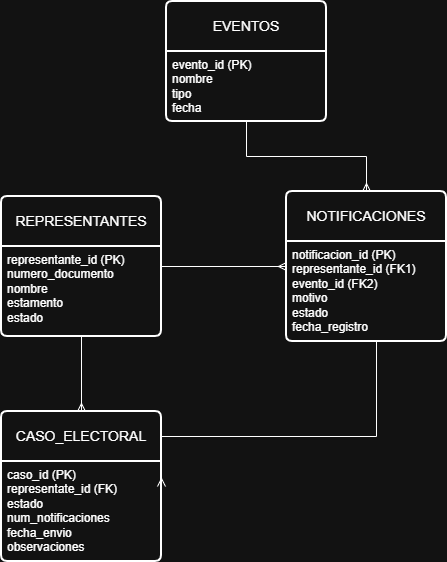

The diagram above was exported from draw.io. Its source (the exported page's mxGraphModel, read from the mxfile embedded in the PNG):
<mxGraphModel dx="1269" dy="623" grid="1" gridSize="10" guides="1" tooltips="1" connect="1" arrows="1" fold="1" page="1" pageScale="1" pageWidth="827" pageHeight="1169" math="0" shadow="0">
  <root>
    <mxCell id="0" />
    <mxCell id="1" parent="0" />
    <mxCell id="kWvR13xT3apLDQEQfYwi-24" edge="1" parent="1" source="kWvR13xT3apLDQEQfYwi-15" style="edgeStyle=orthogonalEdgeStyle;rounded=0;orthogonalLoop=1;jettySize=auto;html=1;exitX=1;exitY=0.5;exitDx=0;exitDy=0;entryX=0;entryY=0.5;entryDx=0;entryDy=0;endArrow=ERmany;endFill=0;" target="kWvR13xT3apLDQEQfYwi-20">
      <mxGeometry relative="1" as="geometry" />
    </mxCell>
    <mxCell id="kWvR13xT3apLDQEQfYwi-26" edge="1" parent="1" source="kWvR13xT3apLDQEQfYwi-15" style="edgeStyle=orthogonalEdgeStyle;rounded=0;orthogonalLoop=1;jettySize=auto;html=1;entryX=0.5;entryY=0;entryDx=0;entryDy=0;endArrow=ERmany;endFill=0;" target="kWvR13xT3apLDQEQfYwi-22">
      <mxGeometry relative="1" as="geometry" />
    </mxCell>
    <mxCell id="kWvR13xT3apLDQEQfYwi-15" parent="1" style="swimlane;childLayout=stackLayout;horizontal=1;startSize=50;horizontalStack=0;rounded=1;fontSize=14;fontStyle=0;strokeWidth=2;resizeParent=0;resizeLast=1;shadow=0;dashed=0;align=center;arcSize=4;whiteSpace=wrap;html=1;" value="REPRESENTANTES" vertex="1">
      <mxGeometry height="140" width="160" x="95" y="245" as="geometry">
        <mxRectangle height="50" width="170" x="90" y="290" as="alternateBounds" />
      </mxGeometry>
    </mxCell>
    <mxCell id="kWvR13xT3apLDQEQfYwi-16" parent="kWvR13xT3apLDQEQfYwi-15" style="align=left;strokeColor=none;fillColor=none;spacingLeft=4;spacingRight=4;fontSize=12;verticalAlign=top;resizable=0;rotatable=0;part=1;html=1;whiteSpace=wrap;" value="representante_id (PK)&lt;div&gt;numero_documento&lt;/div&gt;&lt;div&gt;nombre&lt;/div&gt;&lt;div&gt;estamento&lt;/div&gt;&lt;div&gt;estado&lt;/div&gt;" vertex="1">
      <mxGeometry height="90" width="160" y="50" as="geometry" />
    </mxCell>
    <mxCell id="kWvR13xT3apLDQEQfYwi-25" edge="1" parent="1" source="kWvR13xT3apLDQEQfYwi-18" style="edgeStyle=orthogonalEdgeStyle;rounded=0;orthogonalLoop=1;jettySize=auto;html=1;entryX=0.5;entryY=0;entryDx=0;entryDy=0;startArrow=none;startFill=0;endArrow=ERmany;endFill=0;" target="kWvR13xT3apLDQEQfYwi-20">
      <mxGeometry relative="1" as="geometry" />
    </mxCell>
    <mxCell id="kWvR13xT3apLDQEQfYwi-18" parent="1" style="swimlane;childLayout=stackLayout;horizontal=1;startSize=50;horizontalStack=0;rounded=1;fontSize=14;fontStyle=0;strokeWidth=2;resizeParent=0;resizeLast=1;shadow=0;dashed=0;align=center;arcSize=4;whiteSpace=wrap;html=1;" value="EVENTOS" vertex="1">
      <mxGeometry height="120" width="160" x="260" y="50" as="geometry">
        <mxRectangle height="50" width="110" x="340" y="180" as="alternateBounds" />
      </mxGeometry>
    </mxCell>
    <mxCell id="kWvR13xT3apLDQEQfYwi-19" parent="kWvR13xT3apLDQEQfYwi-18" style="align=left;strokeColor=none;fillColor=none;spacingLeft=4;spacingRight=4;fontSize=12;verticalAlign=top;resizable=0;rotatable=0;part=1;html=1;whiteSpace=wrap;" value="evento_id (PK)&lt;div&gt;nombre&lt;/div&gt;&lt;div&gt;tipo&lt;/div&gt;&lt;div&gt;fecha&lt;/div&gt;" vertex="1">
      <mxGeometry height="70" width="160" y="50" as="geometry" />
    </mxCell>
    <mxCell id="kWvR13xT3apLDQEQfYwi-27" edge="1" parent="1" source="kWvR13xT3apLDQEQfYwi-20" style="edgeStyle=orthogonalEdgeStyle;rounded=0;orthogonalLoop=1;jettySize=auto;html=1;entryX=1;entryY=0.5;entryDx=0;entryDy=0;exitX=0.5;exitY=1;exitDx=0;exitDy=0;endArrow=ERmany;endFill=0;" target="kWvR13xT3apLDQEQfYwi-22">
      <mxGeometry relative="1" as="geometry">
        <Array as="points">
          <mxPoint x="470" y="390" />
          <mxPoint x="470" y="485" />
        </Array>
        <mxPoint x="395" y="490" as="targetPoint" />
      </mxGeometry>
    </mxCell>
    <mxCell id="kWvR13xT3apLDQEQfYwi-20" parent="1" style="swimlane;childLayout=stackLayout;horizontal=1;startSize=50;horizontalStack=0;rounded=1;fontSize=14;fontStyle=0;strokeWidth=2;resizeParent=0;resizeLast=1;shadow=0;dashed=0;align=center;arcSize=4;whiteSpace=wrap;html=1;" value="NOTIFICACIONES" vertex="1">
      <mxGeometry height="150" width="160" x="380" y="240" as="geometry">
        <mxRectangle height="50" width="170" x="310" y="330" as="alternateBounds" />
      </mxGeometry>
    </mxCell>
    <mxCell id="kWvR13xT3apLDQEQfYwi-21" parent="kWvR13xT3apLDQEQfYwi-20" style="align=left;strokeColor=none;fillColor=none;spacingLeft=4;spacingRight=4;fontSize=12;verticalAlign=top;resizable=0;rotatable=0;part=1;html=1;whiteSpace=wrap;" value="notificacion_id (PK)&lt;div&gt;representante_id (FK1)&lt;/div&gt;&lt;div&gt;evento_id (FK2)&lt;/div&gt;&lt;div&gt;motivo&lt;/div&gt;&lt;div&gt;estado&lt;/div&gt;&lt;div&gt;fecha_registro&lt;/div&gt;" vertex="1">
      <mxGeometry height="100" width="160" y="50" as="geometry" />
    </mxCell>
    <mxCell id="kWvR13xT3apLDQEQfYwi-22" parent="1" style="swimlane;childLayout=stackLayout;horizontal=1;startSize=50;horizontalStack=0;rounded=1;fontSize=14;fontStyle=0;strokeWidth=2;resizeParent=0;resizeLast=1;shadow=0;dashed=0;align=center;arcSize=4;whiteSpace=wrap;html=1;" value="CASO_ELECTORAL" vertex="1">
      <mxGeometry height="150" width="160" x="95" y="460" as="geometry">
        <mxRectangle height="50" width="170" x="90" y="460" as="alternateBounds" />
      </mxGeometry>
    </mxCell>
    <mxCell id="kWvR13xT3apLDQEQfYwi-23" parent="kWvR13xT3apLDQEQfYwi-22" style="align=left;strokeColor=none;fillColor=none;spacingLeft=4;spacingRight=4;fontSize=12;verticalAlign=top;resizable=0;rotatable=0;part=1;html=1;whiteSpace=wrap;" value="caso_id (PK)&lt;div&gt;representate_id (FK)&lt;/div&gt;&lt;div&gt;estado&lt;/div&gt;&lt;div&gt;num_notificaciones&lt;/div&gt;&lt;div&gt;fecha_envio&lt;/div&gt;&lt;div&gt;observaciones&lt;/div&gt;" vertex="1">
      <mxGeometry height="100" width="160" y="50" as="geometry" />
    </mxCell>
  </root>
</mxGraphModel>